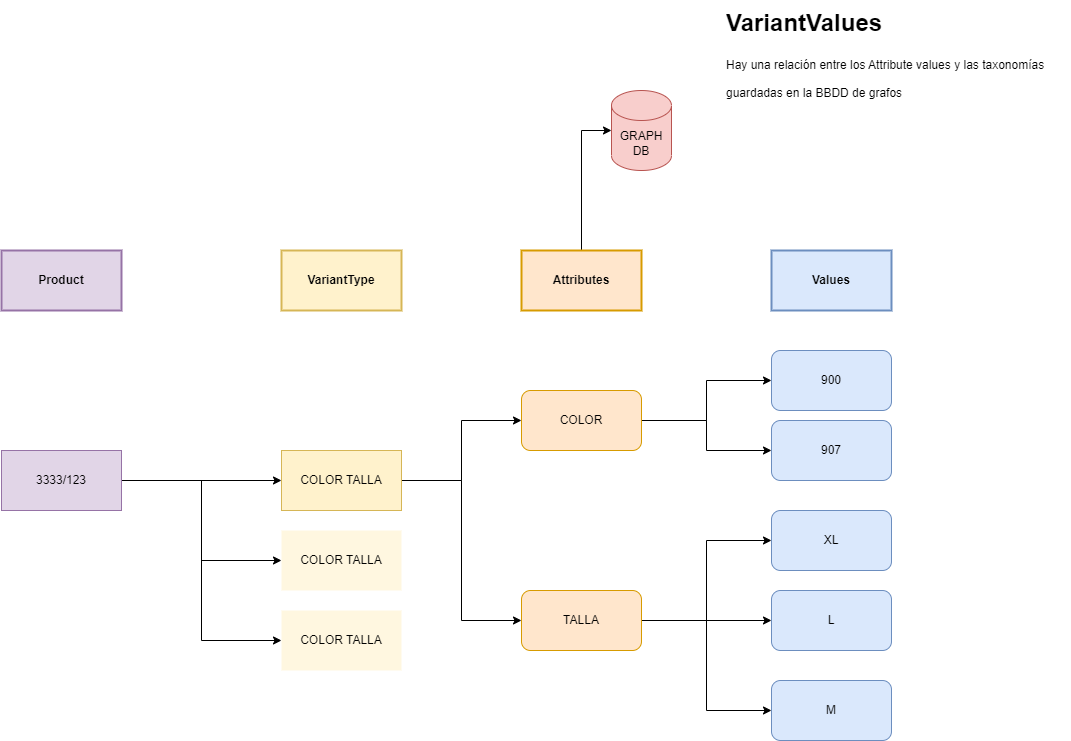

The diagram above was exported from draw.io. Its source (the exported page's mxGraphModel, read from the mxfile embedded in the PNG):
<mxGraphModel dx="2421" dy="2389" grid="1" gridSize="10" guides="1" tooltips="1" connect="1" arrows="1" fold="1" page="1" pageScale="1" pageWidth="850" pageHeight="1100" math="0" shadow="0" extFonts="Permanent Marker^https://fonts.googleapis.com/css?family=Permanent+Marker">
  <root>
    <mxCell id="0" />
    <mxCell id="1" parent="0" />
    <mxCell id="2" style="edgeStyle=orthogonalEdgeStyle;rounded=0;orthogonalLoop=1;jettySize=auto;html=1;entryX=0;entryY=0.5;entryDx=0;entryDy=0;entryPerimeter=0;" edge="1" source="3" target="22" parent="1">
      <mxGeometry relative="1" as="geometry" />
    </mxCell>
    <mxCell id="3" value="Attributes" style="rounded=0;whiteSpace=wrap;html=1;fillColor=#ffe6cc;strokeColor=#d79b00;fontStyle=1;strokeWidth=2;" vertex="1" parent="1">
      <mxGeometry x="-80" y="190" width="120" height="60" as="geometry" />
    </mxCell>
    <mxCell id="4" style="edgeStyle=orthogonalEdgeStyle;rounded=0;orthogonalLoop=1;jettySize=auto;html=1;entryX=0;entryY=0.5;entryDx=0;entryDy=0;" edge="1" source="6" target="12" parent="1">
      <mxGeometry relative="1" as="geometry" />
    </mxCell>
    <mxCell id="5" style="edgeStyle=orthogonalEdgeStyle;rounded=0;orthogonalLoop=1;jettySize=auto;html=1;" edge="1" source="6" target="13" parent="1">
      <mxGeometry relative="1" as="geometry" />
    </mxCell>
    <mxCell id="6" value="COLOR" style="rounded=1;whiteSpace=wrap;html=1;fillColor=#ffe6cc;strokeColor=#d79b00;" vertex="1" parent="1">
      <mxGeometry x="-80" y="330" width="120" height="60" as="geometry" />
    </mxCell>
    <mxCell id="7" style="edgeStyle=orthogonalEdgeStyle;rounded=0;orthogonalLoop=1;jettySize=auto;html=1;entryX=0;entryY=0.5;entryDx=0;entryDy=0;" edge="1" source="10" target="15" parent="1">
      <mxGeometry relative="1" as="geometry" />
    </mxCell>
    <mxCell id="8" style="edgeStyle=orthogonalEdgeStyle;rounded=0;orthogonalLoop=1;jettySize=auto;html=1;entryX=0;entryY=0.5;entryDx=0;entryDy=0;" edge="1" source="10" target="16" parent="1">
      <mxGeometry relative="1" as="geometry" />
    </mxCell>
    <mxCell id="9" style="edgeStyle=orthogonalEdgeStyle;rounded=0;orthogonalLoop=1;jettySize=auto;html=1;entryX=0;entryY=0.5;entryDx=0;entryDy=0;" edge="1" source="10" target="14" parent="1">
      <mxGeometry relative="1" as="geometry" />
    </mxCell>
    <mxCell id="10" value="TALLA" style="rounded=1;whiteSpace=wrap;html=1;fillColor=#ffe6cc;strokeColor=#d79b00;" vertex="1" parent="1">
      <mxGeometry x="-80" y="530" width="120" height="60" as="geometry" />
    </mxCell>
    <mxCell id="11" value="Values" style="rounded=0;whiteSpace=wrap;html=1;fillColor=#dae8fc;strokeColor=#6c8ebf;fontStyle=1;strokeWidth=2;" vertex="1" parent="1">
      <mxGeometry x="170" y="190" width="120" height="60" as="geometry" />
    </mxCell>
    <mxCell id="12" value="900" style="rounded=1;whiteSpace=wrap;html=1;fillColor=#dae8fc;strokeColor=#6c8ebf;" vertex="1" parent="1">
      <mxGeometry x="170" y="290" width="120" height="60" as="geometry" />
    </mxCell>
    <mxCell id="13" value="907" style="rounded=1;whiteSpace=wrap;html=1;fillColor=#dae8fc;strokeColor=#6c8ebf;" vertex="1" parent="1">
      <mxGeometry x="170" y="360" width="120" height="60" as="geometry" />
    </mxCell>
    <mxCell id="14" value="XL" style="rounded=1;whiteSpace=wrap;html=1;fillColor=#dae8fc;strokeColor=#6c8ebf;" vertex="1" parent="1">
      <mxGeometry x="170" y="450" width="120" height="60" as="geometry" />
    </mxCell>
    <mxCell id="15" value="L" style="rounded=1;whiteSpace=wrap;html=1;fillColor=#dae8fc;strokeColor=#6c8ebf;" vertex="1" parent="1">
      <mxGeometry x="170" y="530" width="120" height="60" as="geometry" />
    </mxCell>
    <mxCell id="16" value="M" style="rounded=1;whiteSpace=wrap;html=1;fillColor=#dae8fc;strokeColor=#6c8ebf;" vertex="1" parent="1">
      <mxGeometry x="170" y="620" width="120" height="60" as="geometry" />
    </mxCell>
    <mxCell id="17" value="VariantType" style="rounded=0;whiteSpace=wrap;html=1;fillColor=#fff2cc;strokeColor=#d6b656;fontStyle=1;strokeWidth=2;" vertex="1" parent="1">
      <mxGeometry x="-320" y="190" width="120" height="60" as="geometry" />
    </mxCell>
    <mxCell id="18" style="edgeStyle=orthogonalEdgeStyle;rounded=0;orthogonalLoop=1;jettySize=auto;html=1;entryX=0;entryY=0.5;entryDx=0;entryDy=0;" edge="1" source="20" target="6" parent="1">
      <mxGeometry relative="1" as="geometry" />
    </mxCell>
    <mxCell id="19" style="edgeStyle=orthogonalEdgeStyle;rounded=0;orthogonalLoop=1;jettySize=auto;html=1;entryX=0;entryY=0.5;entryDx=0;entryDy=0;" edge="1" source="20" target="10" parent="1">
      <mxGeometry relative="1" as="geometry" />
    </mxCell>
    <mxCell id="20" value="COLOR TALLA" style="rounded=0;whiteSpace=wrap;html=1;fillColor=#fff2cc;strokeColor=#d6b656;" vertex="1" parent="1">
      <mxGeometry x="-320" y="390" width="120" height="60" as="geometry" />
    </mxCell>
    <mxCell id="21" value="&lt;h1 style=&quot;line-height: 60%&quot;&gt;&lt;span&gt;&lt;font style=&quot;font-size: 24px&quot;&gt;VariantValues&lt;/font&gt;&lt;/span&gt;&lt;/h1&gt;&lt;h1&gt;&lt;span style=&quot;font-size: 12px ; font-weight: normal&quot;&gt;Hay una relación entre los Attribute values y las taxonomías guardadas en la BBDD de grafos&lt;/span&gt;&lt;br&gt;&lt;/h1&gt;" style="text;html=1;strokeColor=none;fillColor=none;spacing=5;spacingTop=-20;whiteSpace=wrap;overflow=hidden;rounded=0;" vertex="1" parent="1">
      <mxGeometry x="120" y="-50" width="350" height="120" as="geometry" />
    </mxCell>
    <mxCell id="22" value="GRAPH DB" style="shape=cylinder3;whiteSpace=wrap;html=1;boundedLbl=1;backgroundOutline=1;size=15;fillColor=#f8cecc;strokeColor=#b85450;" vertex="1" parent="1">
      <mxGeometry x="10" y="30" width="60" height="80" as="geometry" />
    </mxCell>
    <mxCell id="23" value="Product" style="rounded=0;whiteSpace=wrap;html=1;fillColor=#e1d5e7;strokeColor=#9673a6;fontStyle=1;strokeWidth=2;" vertex="1" parent="1">
      <mxGeometry x="-600" y="190" width="120" height="60" as="geometry" />
    </mxCell>
    <mxCell id="24" style="edgeStyle=orthogonalEdgeStyle;rounded=0;orthogonalLoop=1;jettySize=auto;html=1;" edge="1" source="27" target="20" parent="1">
      <mxGeometry relative="1" as="geometry" />
    </mxCell>
    <mxCell id="25" style="edgeStyle=orthogonalEdgeStyle;rounded=0;orthogonalLoop=1;jettySize=auto;html=1;entryX=0;entryY=0.5;entryDx=0;entryDy=0;" edge="1" source="27" target="28" parent="1">
      <mxGeometry relative="1" as="geometry" />
    </mxCell>
    <mxCell id="26" style="edgeStyle=orthogonalEdgeStyle;rounded=0;orthogonalLoop=1;jettySize=auto;html=1;entryX=0;entryY=0.5;entryDx=0;entryDy=0;" edge="1" source="27" target="29" parent="1">
      <mxGeometry relative="1" as="geometry" />
    </mxCell>
    <mxCell id="27" value="3333/123" style="rounded=0;whiteSpace=wrap;html=1;fillColor=#e1d5e7;strokeColor=#9673a6;" vertex="1" parent="1">
      <mxGeometry x="-600" y="390" width="120" height="60" as="geometry" />
    </mxCell>
    <mxCell id="28" value="&lt;span style=&quot;font-weight: normal;&quot;&gt;COLOR TALLA&lt;/span&gt;" style="rounded=0;whiteSpace=wrap;html=1;fillColor=#fff2cc;strokeColor=none;fontStyle=1;shadow=0;opacity=60;" vertex="1" parent="1">
      <mxGeometry x="-320" y="470" width="120" height="60" as="geometry" />
    </mxCell>
    <mxCell id="29" value="COLOR TALLA" style="rounded=0;whiteSpace=wrap;html=1;fillColor=#fff2cc;strokeColor=none;shadow=0;opacity=60;" vertex="1" parent="1">
      <mxGeometry x="-320" y="550" width="120" height="60" as="geometry" />
    </mxCell>
  </root>
</mxGraphModel>